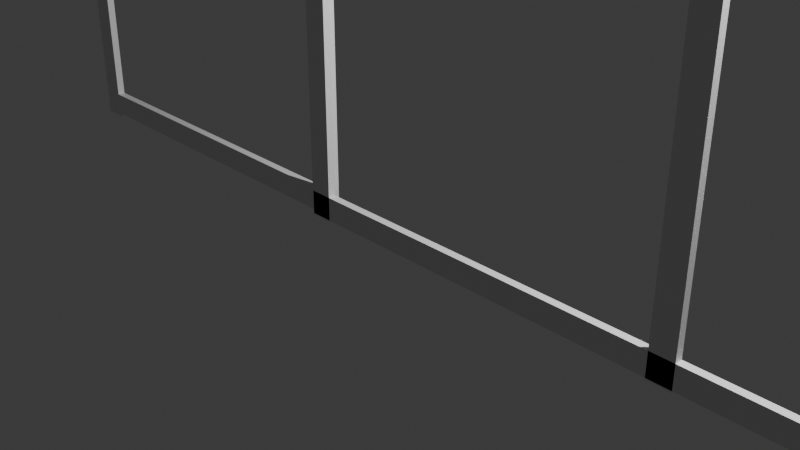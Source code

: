 # Source: janelas2.blend  (saved by Blender 4.0.36; exported with 4.5.12 LTS)
import bpy
from mathutils import Matrix  # noqa: F401  (used for matrix-valued properties, if any)

bpy.ops.wm.read_factory_settings(use_empty=True)
scene = bpy.context.scene
scene.name = 'Scene'

# ---- collections
col_collection = bpy.data.collections.new('Collection'); scene.collection.children.link(col_collection)

# ---- materials (node trees are filled in below, after node groups)
mat_material_043 = bpy.data.materials.new('Material.043')
mat_material_043.alpha_threshold = 0.0
mat_material_043.use_transparent_shadow = False
mat_material_043.roughness = 0.5
mat_material_043.line_color = (0.0, 0.0, 0.0, 1.0)
mat_material_042 = bpy.data.materials.new('Material.042')
mat_material_042.alpha_threshold = 0.0
mat_material_042.use_transparent_shadow = False
mat_material_042.roughness = 0.5
mat_material_042.line_color = (0.0, 0.0, 0.0, 1.0)
mat_material_041 = bpy.data.materials.new('Material.041')
mat_material_041.alpha_threshold = 0.0
mat_material_041.use_transparent_shadow = False
mat_material_041.roughness = 0.5
mat_material_041.line_color = (0.0, 0.0, 0.0, 1.0)
mat_material_038 = bpy.data.materials.new('Material.038')
mat_material_038.alpha_threshold = 0.0
mat_material_038.use_transparent_shadow = False
mat_material_038.roughness = 0.5
mat_material_038.line_color = (0.0, 0.0, 0.0, 1.0)
mat_material_037 = bpy.data.materials.new('Material.037')
mat_material_037.alpha_threshold = 0.0
mat_material_037.use_transparent_shadow = False
mat_material_037.roughness = 0.5
mat_material_037.line_color = (0.0, 0.0, 0.0, 1.0)
mat_material_036 = bpy.data.materials.new('Material.036')
mat_material_036.alpha_threshold = 0.0
mat_material_036.use_transparent_shadow = False
mat_material_036.roughness = 0.5
mat_material_036.line_color = (0.0, 0.0, 0.0, 1.0)
mat_material_049 = bpy.data.materials.new('Material.049')
mat_material_049.alpha_threshold = 0.0
mat_material_049.use_transparent_shadow = False
mat_material_049.roughness = 0.5
mat_material_049.line_color = (0.0, 0.0, 0.0, 1.0)
mat_material_050 = bpy.data.materials.new('Material.050')
mat_material_050.alpha_threshold = 0.0
mat_material_050.use_transparent_shadow = False
mat_material_050.roughness = 0.5
mat_material_050.line_color = (0.0, 0.0, 0.0, 1.0)
mat_material_051 = bpy.data.materials.new('Material.051')
mat_material_051.alpha_threshold = 0.0
mat_material_051.use_transparent_shadow = False
mat_material_051.roughness = 0.5
mat_material_051.line_color = (0.0, 0.0, 0.0, 1.0)
mat_material_052 = bpy.data.materials.new('Material.052')
mat_material_052.alpha_threshold = 0.0
mat_material_052.use_transparent_shadow = False
mat_material_052.roughness = 0.5
mat_material_052.line_color = (0.0, 0.0, 0.0, 1.0)
mat_material_053 = bpy.data.materials.new('Material.053')
mat_material_053.alpha_threshold = 0.0
mat_material_053.use_transparent_shadow = False
mat_material_053.roughness = 0.5
mat_material_053.line_color = (0.0, 0.0, 0.0, 1.0)
mat_material_054 = bpy.data.materials.new('Material.054')
mat_material_054.alpha_threshold = 0.0
mat_material_054.use_transparent_shadow = False
mat_material_054.roughness = 0.5
mat_material_054.line_color = (0.0, 0.0, 0.0, 1.0)
mat_material_056 = bpy.data.materials.new('Material.056')
mat_material_056.alpha_threshold = 0.0
mat_material_056.use_transparent_shadow = False
mat_material_056.roughness = 0.5
mat_material_056.line_color = (0.0, 0.0, 0.0, 1.0)
mat_material_057 = bpy.data.materials.new('Material.057')
mat_material_057.alpha_threshold = 0.0
mat_material_057.use_transparent_shadow = False
mat_material_057.roughness = 0.5
mat_material_057.line_color = (0.0, 0.0, 0.0, 1.0)
mat_material_058 = bpy.data.materials.new('Material.058')
mat_material_058.alpha_threshold = 0.0
mat_material_058.use_transparent_shadow = False
mat_material_058.roughness = 0.5
mat_material_058.line_color = (0.0, 0.0, 0.0, 1.0)
mat_material_059 = bpy.data.materials.new('Material.059')
mat_material_059.alpha_threshold = 0.0
mat_material_059.use_transparent_shadow = False
mat_material_059.roughness = 0.5
mat_material_059.line_color = (0.0, 0.0, 0.0, 1.0)
mat_material_060 = bpy.data.materials.new('Material.060')
mat_material_060.alpha_threshold = 0.0
mat_material_060.use_transparent_shadow = False
mat_material_060.roughness = 0.5
mat_material_060.line_color = (0.0, 0.0, 0.0, 1.0)

# ---- material node trees
mat_material_043.use_nodes = True; mat_material_043.node_tree.nodes.clear()
_N = mat_material_043.node_tree.nodes; _L = mat_material_043.node_tree.links
n0 = _N.new('ShaderNodeOutputMaterial'); n0.name = 'Material Output'; n0.location = (300, 300)
n1 = _N.new('ShaderNodeBsdfPrincipled'); n1.name = 'Principled BSDF'; n1.location = (10, 300)
n1.inputs[3].default_value = 1.45
_L.new(n1.outputs[0], n0.inputs[0])
n0.is_active_output = True
mat_material_042.use_nodes = True; mat_material_042.node_tree.nodes.clear()
_N = mat_material_042.node_tree.nodes; _L = mat_material_042.node_tree.links
n0 = _N.new('ShaderNodeOutputMaterial'); n0.name = 'Material Output'; n0.location = (300, 300)
n1 = _N.new('ShaderNodeBsdfPrincipled'); n1.name = 'Principled BSDF'; n1.location = (10, 300)
n1.inputs[3].default_value = 1.45
_L.new(n1.outputs[0], n0.inputs[0])
n0.is_active_output = True
mat_material_041.use_nodes = True; mat_material_041.node_tree.nodes.clear()
_N = mat_material_041.node_tree.nodes; _L = mat_material_041.node_tree.links
n0 = _N.new('ShaderNodeOutputMaterial'); n0.name = 'Material Output'; n0.location = (300, 300)
n1 = _N.new('ShaderNodeBsdfPrincipled'); n1.name = 'Principled BSDF'; n1.location = (10, 300)
n1.inputs[3].default_value = 1.45
_L.new(n1.outputs[0], n0.inputs[0])
n0.is_active_output = True
mat_material_038.use_nodes = True; mat_material_038.node_tree.nodes.clear()
_N = mat_material_038.node_tree.nodes; _L = mat_material_038.node_tree.links
n0 = _N.new('ShaderNodeOutputMaterial'); n0.name = 'Material Output'; n0.location = (300, 300)
n1 = _N.new('ShaderNodeBsdfPrincipled'); n1.name = 'Principled BSDF'; n1.location = (10, 300)
n1.inputs[3].default_value = 1.45
_L.new(n1.outputs[0], n0.inputs[0])
n0.is_active_output = True
mat_material_037.use_nodes = True; mat_material_037.node_tree.nodes.clear()
_N = mat_material_037.node_tree.nodes; _L = mat_material_037.node_tree.links
n0 = _N.new('ShaderNodeOutputMaterial'); n0.name = 'Material Output'; n0.location = (300, 300)
n1 = _N.new('ShaderNodeBsdfPrincipled'); n1.name = 'Principled BSDF'; n1.location = (10, 300)
n1.inputs[3].default_value = 1.45
_L.new(n1.outputs[0], n0.inputs[0])
n0.is_active_output = True
mat_material_036.use_nodes = True; mat_material_036.node_tree.nodes.clear()
_N = mat_material_036.node_tree.nodes; _L = mat_material_036.node_tree.links
n0 = _N.new('ShaderNodeOutputMaterial'); n0.name = 'Material Output'; n0.location = (300, 300)
n1 = _N.new('ShaderNodeBsdfPrincipled'); n1.name = 'Principled BSDF'; n1.location = (10, 300)
n1.inputs[3].default_value = 1.45
_L.new(n1.outputs[0], n0.inputs[0])
n0.is_active_output = True
mat_material_049.use_nodes = True; mat_material_049.node_tree.nodes.clear()
_N = mat_material_049.node_tree.nodes; _L = mat_material_049.node_tree.links
n0 = _N.new('ShaderNodeOutputMaterial'); n0.name = 'Material Output'; n0.location = (300, 300)
n1 = _N.new('ShaderNodeBsdfPrincipled'); n1.name = 'Principled BSDF'; n1.location = (10, 300)
n1.inputs[3].default_value = 1.45
_L.new(n1.outputs[0], n0.inputs[0])
n0.is_active_output = True
mat_material_050.use_nodes = True; mat_material_050.node_tree.nodes.clear()
_N = mat_material_050.node_tree.nodes; _L = mat_material_050.node_tree.links
n0 = _N.new('ShaderNodeOutputMaterial'); n0.name = 'Material Output'; n0.location = (300, 300)
n1 = _N.new('ShaderNodeBsdfPrincipled'); n1.name = 'Principled BSDF'; n1.location = (10, 300)
n1.inputs[3].default_value = 1.45
_L.new(n1.outputs[0], n0.inputs[0])
n0.is_active_output = True
mat_material_051.use_nodes = True; mat_material_051.node_tree.nodes.clear()
_N = mat_material_051.node_tree.nodes; _L = mat_material_051.node_tree.links
n0 = _N.new('ShaderNodeOutputMaterial'); n0.name = 'Material Output'; n0.location = (300, 300)
n1 = _N.new('ShaderNodeBsdfPrincipled'); n1.name = 'Principled BSDF'; n1.location = (10, 300)
n1.inputs[3].default_value = 1.45
_L.new(n1.outputs[0], n0.inputs[0])
n0.is_active_output = True
mat_material_052.use_nodes = True; mat_material_052.node_tree.nodes.clear()
_N = mat_material_052.node_tree.nodes; _L = mat_material_052.node_tree.links
n0 = _N.new('ShaderNodeOutputMaterial'); n0.name = 'Material Output'; n0.location = (300, 300)
n1 = _N.new('ShaderNodeBsdfPrincipled'); n1.name = 'Principled BSDF'; n1.location = (10, 300)
n1.inputs[3].default_value = 1.45
_L.new(n1.outputs[0], n0.inputs[0])
n0.is_active_output = True
mat_material_053.use_nodes = True; mat_material_053.node_tree.nodes.clear()
_N = mat_material_053.node_tree.nodes; _L = mat_material_053.node_tree.links
n0 = _N.new('ShaderNodeOutputMaterial'); n0.name = 'Material Output'; n0.location = (300, 300)
n1 = _N.new('ShaderNodeBsdfPrincipled'); n1.name = 'Principled BSDF'; n1.location = (10, 300)
n1.inputs[3].default_value = 1.45
_L.new(n1.outputs[0], n0.inputs[0])
n0.is_active_output = True
mat_material_054.use_nodes = True; mat_material_054.node_tree.nodes.clear()
_N = mat_material_054.node_tree.nodes; _L = mat_material_054.node_tree.links
n0 = _N.new('ShaderNodeOutputMaterial'); n0.name = 'Material Output'; n0.location = (300, 300)
n1 = _N.new('ShaderNodeBsdfPrincipled'); n1.name = 'Principled BSDF'; n1.location = (10, 300)
n1.inputs[3].default_value = 1.45
_L.new(n1.outputs[0], n0.inputs[0])
n0.is_active_output = True
mat_material_056.use_nodes = True; mat_material_056.node_tree.nodes.clear()
_N = mat_material_056.node_tree.nodes; _L = mat_material_056.node_tree.links
n0 = _N.new('ShaderNodeOutputMaterial'); n0.name = 'Material Output'; n0.location = (300, 300)
n1 = _N.new('ShaderNodeBsdfPrincipled'); n1.name = 'Principled BSDF'; n1.location = (10, 300)
n1.inputs[3].default_value = 1.45
_L.new(n1.outputs[0], n0.inputs[0])
n0.is_active_output = True
mat_material_057.use_nodes = True; mat_material_057.node_tree.nodes.clear()
_N = mat_material_057.node_tree.nodes; _L = mat_material_057.node_tree.links
n0 = _N.new('ShaderNodeOutputMaterial'); n0.name = 'Material Output'; n0.location = (300, 300)
n1 = _N.new('ShaderNodeBsdfPrincipled'); n1.name = 'Principled BSDF'; n1.location = (10, 300)
n1.inputs[3].default_value = 1.45
_L.new(n1.outputs[0], n0.inputs[0])
n0.is_active_output = True
mat_material_058.use_nodes = True; mat_material_058.node_tree.nodes.clear()
_N = mat_material_058.node_tree.nodes; _L = mat_material_058.node_tree.links
n0 = _N.new('ShaderNodeOutputMaterial'); n0.name = 'Material Output'; n0.location = (300, 300)
n1 = _N.new('ShaderNodeBsdfPrincipled'); n1.name = 'Principled BSDF'; n1.location = (10, 300)
n1.inputs[3].default_value = 1.45
_L.new(n1.outputs[0], n0.inputs[0])
n0.is_active_output = True
mat_material_059.use_nodes = True; mat_material_059.node_tree.nodes.clear()
_N = mat_material_059.node_tree.nodes; _L = mat_material_059.node_tree.links
n0 = _N.new('ShaderNodeOutputMaterial'); n0.name = 'Material Output'; n0.location = (300, 300)
n1 = _N.new('ShaderNodeBsdfPrincipled'); n1.name = 'Principled BSDF'; n1.location = (10, 300)
n1.inputs[3].default_value = 1.45
_L.new(n1.outputs[0], n0.inputs[0])
n0.is_active_output = True
mat_material_060.use_nodes = True; mat_material_060.node_tree.nodes.clear()
_N = mat_material_060.node_tree.nodes; _L = mat_material_060.node_tree.links
n0 = _N.new('ShaderNodeOutputMaterial'); n0.name = 'Material Output'; n0.location = (300, 300)
n1 = _N.new('ShaderNodeBsdfPrincipled'); n1.name = 'Principled BSDF'; n1.location = (10, 300)
n1.inputs[3].default_value = 1.45
_L.new(n1.outputs[0], n0.inputs[0])
n0.is_active_output = True

# ---- world
world_world = bpy.data.worlds.new('World'); scene.world = world_world
world_world.use_nodes = True; world_world.node_tree.nodes.clear()
_N = world_world.node_tree.nodes; _L = world_world.node_tree.links
n0 = _N.new('ShaderNodeOutputWorld'); n0.name = 'World Output'; n0.location = (300, 300)
n1 = _N.new('ShaderNodeBackground'); n1.name = 'Background'; n1.location = (10, 300)
n1.inputs[0].default_value = (0.05088, 0.05088, 0.05088, 1.0)
_L.new(n1.outputs[0], n0.inputs[0])
n0.is_active_output = True
world_world.color = (0.05088, 0.05088, 0.05088)
world_world.use_sun_shadow = False
world_world.sun_shadow_jitter_overblur = 0.0

# ---- cameras
cam_camera = bpy.data.cameras.new('Camera')
cam_camera.clip_end = 100.0
cam_camera.ortho_scale = 7.314
cam_camera_001 = bpy.data.cameras.new('Camera.001')
cam_camera_001.clip_end = 100.0
cam_camera_001.ortho_scale = 7.314

# ---- lights
light_light = bpy.data.lights.new('Light', 'POINT')
light_light.transmission_factor = 0.0
light_light.use_soft_falloff = False
light_light.energy = 1000.0
light_light.shadow_soft_size = 0.1
light_light.shadow_maximum_resolution = 0.006
light_light.use_absolute_resolution = True
light_light_001 = bpy.data.lights.new('Light.001', 'POINT')
light_light_001.transmission_factor = 0.0
light_light_001.use_soft_falloff = False
light_light_001.energy = 1000.0
light_light_001.shadow_soft_size = 0.1
light_light_001.shadow_maximum_resolution = 0.006
light_light_001.use_absolute_resolution = True

# ---- meshes
me_cube_043 = bpy.data.meshes.new('Cube.043')
me_cube_043.from_pydata([(1.0, 1.0, 1.0), (1.0, 1.0, -1.0), (1.0, -1.0, 1.0), (1.0, -1.0, -1.0), (-1.0, 1.0, 1.0), (-1.0, 1.0, -1.0), (-1.0, -1.0, 1.0), (-1.0, -1.0, -1.0)], [], [(0, 4, 6, 2), (3, 2, 6, 7), (7, 6, 4, 5), (5, 1, 3, 7), (1, 0, 2, 3), (5, 4, 0, 1)])
_uv = me_cube_043.uv_layers.new(name='UVMap')
_uv.uv.foreach_set('vector', [0.625, 0.5, 0.875, 0.5, 0.875, 0.75, 0.625, 0.75, 0.375, 0.75, 0.625, 0.75, 0.625, 1.0, 0.375, 1.0, 0.375, 0.0, 0.625, 0.0, 0.625, 0.25, 0.375, 0.25, 0.125, 0.5, 0.375, 0.5, 0.375, 0.75, 0.125, 0.75, 0.375, 0.5, 0.625, 0.5, 0.625, 0.75, 0.375, 0.75, 0.375, 0.25, 0.625, 0.25, 0.625, 0.5, 0.375, 0.5])
me_cube_043.materials.append(mat_material_043)
me_cube_043.use_mirror_vertex_groups = False
me_cube_043.update()
me_cube_042 = bpy.data.meshes.new('Cube.042')
me_cube_042.from_pydata([(1.0, 1.0, 1.0), (1.0, 1.0, -1.0), (1.0, -1.0, 1.0), (1.0, -1.0, -1.0), (-1.0, 1.0, 1.0), (-1.0, 1.0, -1.0), (-1.0, -1.0, 1.0), (-1.0, -1.0, -1.0)], [], [(0, 4, 6, 2), (3, 2, 6, 7), (7, 6, 4, 5), (5, 1, 3, 7), (1, 0, 2, 3), (5, 4, 0, 1)])
_uv = me_cube_042.uv_layers.new(name='UVMap')
_uv.uv.foreach_set('vector', [0.625, 0.5, 0.875, 0.5, 0.875, 0.75, 0.625, 0.75, 0.375, 0.75, 0.625, 0.75, 0.625, 1.0, 0.375, 1.0, 0.375, 0.0, 0.625, 0.0, 0.625, 0.25, 0.375, 0.25, 0.125, 0.5, 0.375, 0.5, 0.375, 0.75, 0.125, 0.75, 0.375, 0.5, 0.625, 0.5, 0.625, 0.75, 0.375, 0.75, 0.375, 0.25, 0.625, 0.25, 0.625, 0.5, 0.375, 0.5])
me_cube_042.materials.append(mat_material_042)
me_cube_042.use_mirror_vertex_groups = False
me_cube_042.update()
me_cube_041 = bpy.data.meshes.new('Cube.041')
me_cube_041.from_pydata([(1.0, 1.0, 1.0), (1.0, 1.0, -1.0), (1.0, -1.0, 1.0), (1.0, -1.0, -1.0), (-1.0, 1.0, 1.0), (-1.0, 1.0, -1.0), (-1.0, -1.0, 1.0), (-1.0, -1.0, -1.0)], [], [(0, 4, 6, 2), (3, 2, 6, 7), (7, 6, 4, 5), (5, 1, 3, 7), (1, 0, 2, 3), (5, 4, 0, 1)])
_uv = me_cube_041.uv_layers.new(name='UVMap')
_uv.uv.foreach_set('vector', [0.625, 0.5, 0.875, 0.5, 0.875, 0.75, 0.625, 0.75, 0.375, 0.75, 0.625, 0.75, 0.625, 1.0, 0.375, 1.0, 0.375, 0.0, 0.625, 0.0, 0.625, 0.25, 0.375, 0.25, 0.125, 0.5, 0.375, 0.5, 0.375, 0.75, 0.125, 0.75, 0.375, 0.5, 0.625, 0.5, 0.625, 0.75, 0.375, 0.75, 0.375, 0.25, 0.625, 0.25, 0.625, 0.5, 0.375, 0.5])
me_cube_041.materials.append(mat_material_041)
me_cube_041.use_mirror_vertex_groups = False
me_cube_041.update()
me_cube_038 = bpy.data.meshes.new('Cube.038')
me_cube_038.from_pydata([(1.0, 1.0, 1.0), (1.0, 1.0, -1.0), (1.0, -1.0, 1.0), (1.0, -1.0, -1.0), (-1.0, 1.0, 1.0), (-1.0, 1.0, -1.0), (-1.0, -1.0, 1.0), (-1.0, -1.0, -1.0)], [], [(0, 4, 6, 2), (3, 2, 6, 7), (7, 6, 4, 5), (5, 1, 3, 7), (1, 0, 2, 3), (5, 4, 0, 1)])
_uv = me_cube_038.uv_layers.new(name='UVMap')
_uv.uv.foreach_set('vector', [0.625, 0.5, 0.875, 0.5, 0.875, 0.75, 0.625, 0.75, 0.375, 0.75, 0.625, 0.75, 0.625, 1.0, 0.375, 1.0, 0.375, 0.0, 0.625, 0.0, 0.625, 0.25, 0.375, 0.25, 0.125, 0.5, 0.375, 0.5, 0.375, 0.75, 0.125, 0.75, 0.375, 0.5, 0.625, 0.5, 0.625, 0.75, 0.375, 0.75, 0.375, 0.25, 0.625, 0.25, 0.625, 0.5, 0.375, 0.5])
me_cube_038.materials.append(mat_material_038)
me_cube_038.use_mirror_vertex_groups = False
me_cube_038.update()
me_cube_037 = bpy.data.meshes.new('Cube.037')
me_cube_037.from_pydata([(1.0, 1.0, 1.0), (1.0, 1.0, -1.0), (1.0, -1.0, 1.0), (1.0, -1.0, -1.0), (-1.0, 1.0, 1.0), (-1.0, 1.0, -1.0), (-1.0, -1.0, 1.0), (-1.0, -1.0, -1.0)], [], [(0, 4, 6, 2), (3, 2, 6, 7), (7, 6, 4, 5), (5, 1, 3, 7), (1, 0, 2, 3), (5, 4, 0, 1)])
_uv = me_cube_037.uv_layers.new(name='UVMap')
_uv.uv.foreach_set('vector', [0.625, 0.5, 0.875, 0.5, 0.875, 0.75, 0.625, 0.75, 0.375, 0.75, 0.625, 0.75, 0.625, 1.0, 0.375, 1.0, 0.375, 0.0, 0.625, 0.0, 0.625, 0.25, 0.375, 0.25, 0.125, 0.5, 0.375, 0.5, 0.375, 0.75, 0.125, 0.75, 0.375, 0.5, 0.625, 0.5, 0.625, 0.75, 0.375, 0.75, 0.375, 0.25, 0.625, 0.25, 0.625, 0.5, 0.375, 0.5])
me_cube_037.materials.append(mat_material_037)
me_cube_037.use_mirror_vertex_groups = False
me_cube_037.update()
me_cube_036 = bpy.data.meshes.new('Cube.036')
me_cube_036.from_pydata([(1.0, 1.0, 1.0), (1.0, 1.0, -1.0), (1.0, -1.0, 1.0), (1.0, -1.0, -1.0), (-1.0, 1.0, 1.0), (-1.0, 1.0, -1.0), (-1.0, -1.0, 1.0), (-1.0, -1.0, -1.0)], [], [(0, 4, 6, 2), (3, 2, 6, 7), (7, 6, 4, 5), (5, 1, 3, 7), (1, 0, 2, 3), (5, 4, 0, 1)])
_uv = me_cube_036.uv_layers.new(name='UVMap')
_uv.uv.foreach_set('vector', [0.625, 0.5, 0.875, 0.5, 0.875, 0.75, 0.625, 0.75, 0.375, 0.75, 0.625, 0.75, 0.625, 1.0, 0.375, 1.0, 0.375, 0.0, 0.625, 0.0, 0.625, 0.25, 0.375, 0.25, 0.125, 0.5, 0.375, 0.5, 0.375, 0.75, 0.125, 0.75, 0.375, 0.5, 0.625, 0.5, 0.625, 0.75, 0.375, 0.75, 0.375, 0.25, 0.625, 0.25, 0.625, 0.5, 0.375, 0.5])
me_cube_036.materials.append(mat_material_036)
me_cube_036.use_mirror_vertex_groups = False
me_cube_036.update()
me_cube_049 = bpy.data.meshes.new('Cube.049')
me_cube_049.from_pydata([(1.0, 1.0, 1.0), (1.0, 1.0, -1.0), (1.0, -1.0, 1.0), (1.0, -1.0, -1.0), (-1.0, 1.0, 1.0), (-1.0, 1.0, -1.0), (-1.0, -1.0, 1.0), (-1.0, -1.0, -1.0)], [], [(0, 4, 6, 2), (3, 2, 6, 7), (7, 6, 4, 5), (5, 1, 3, 7), (1, 0, 2, 3), (5, 4, 0, 1)])
_uv = me_cube_049.uv_layers.new(name='UVMap')
_uv.uv.foreach_set('vector', [0.625, 0.5, 0.875, 0.5, 0.875, 0.75, 0.625, 0.75, 0.375, 0.75, 0.625, 0.75, 0.625, 1.0, 0.375, 1.0, 0.375, 0.0, 0.625, 0.0, 0.625, 0.25, 0.375, 0.25, 0.125, 0.5, 0.375, 0.5, 0.375, 0.75, 0.125, 0.75, 0.375, 0.5, 0.625, 0.5, 0.625, 0.75, 0.375, 0.75, 0.375, 0.25, 0.625, 0.25, 0.625, 0.5, 0.375, 0.5])
me_cube_049.materials.append(mat_material_049)
me_cube_049.use_mirror_vertex_groups = False
me_cube_049.update()
me_cube_050 = bpy.data.meshes.new('Cube.050')
me_cube_050.from_pydata([(1.0, 1.0, 1.0), (1.0, 1.0, -1.0), (1.0, -1.0, 1.0), (1.0, -1.0, -1.0), (-1.0, 1.0, 1.0), (-1.0, 1.0, -1.0), (-1.0, -1.0, 1.0), (-1.0, -1.0, -1.0)], [], [(0, 4, 6, 2), (3, 2, 6, 7), (7, 6, 4, 5), (5, 1, 3, 7), (1, 0, 2, 3), (5, 4, 0, 1)])
_uv = me_cube_050.uv_layers.new(name='UVMap')
_uv.uv.foreach_set('vector', [0.625, 0.5, 0.875, 0.5, 0.875, 0.75, 0.625, 0.75, 0.375, 0.75, 0.625, 0.75, 0.625, 1.0, 0.375, 1.0, 0.375, 0.0, 0.625, 0.0, 0.625, 0.25, 0.375, 0.25, 0.125, 0.5, 0.375, 0.5, 0.375, 0.75, 0.125, 0.75, 0.375, 0.5, 0.625, 0.5, 0.625, 0.75, 0.375, 0.75, 0.375, 0.25, 0.625, 0.25, 0.625, 0.5, 0.375, 0.5])
me_cube_050.materials.append(mat_material_050)
me_cube_050.use_mirror_vertex_groups = False
me_cube_050.update()
me_cube_051 = bpy.data.meshes.new('Cube.051')
me_cube_051.from_pydata([(1.0, 1.0, 1.0), (1.0, 1.0, -1.0), (1.0, -1.0, 1.0), (1.0, -1.0, -1.0), (-1.0, 1.0, 1.0), (-1.0, 1.0, -1.0), (-1.0, -1.0, 1.0), (-1.0, -1.0, -1.0)], [], [(0, 4, 6, 2), (3, 2, 6, 7), (7, 6, 4, 5), (5, 1, 3, 7), (1, 0, 2, 3), (5, 4, 0, 1)])
_uv = me_cube_051.uv_layers.new(name='UVMap')
_uv.uv.foreach_set('vector', [0.625, 0.5, 0.875, 0.5, 0.875, 0.75, 0.625, 0.75, 0.375, 0.75, 0.625, 0.75, 0.625, 1.0, 0.375, 1.0, 0.375, 0.0, 0.625, 0.0, 0.625, 0.25, 0.375, 0.25, 0.125, 0.5, 0.375, 0.5, 0.375, 0.75, 0.125, 0.75, 0.375, 0.5, 0.625, 0.5, 0.625, 0.75, 0.375, 0.75, 0.375, 0.25, 0.625, 0.25, 0.625, 0.5, 0.375, 0.5])
me_cube_051.materials.append(mat_material_051)
me_cube_051.use_mirror_vertex_groups = False
me_cube_051.update()
me_cube_052 = bpy.data.meshes.new('Cube.052')
me_cube_052.from_pydata([(1.0, 1.0, 1.0), (1.0, 1.0, -1.0), (1.0, -1.0, 1.0), (1.0, -1.0, -1.0), (-1.0, 1.0, 1.0), (-1.0, 1.0, -1.0), (-1.0, -1.0, 1.0), (-1.0, -1.0, -1.0)], [], [(0, 4, 6, 2), (3, 2, 6, 7), (7, 6, 4, 5), (5, 1, 3, 7), (1, 0, 2, 3), (5, 4, 0, 1)])
_uv = me_cube_052.uv_layers.new(name='UVMap')
_uv.uv.foreach_set('vector', [0.625, 0.5, 0.875, 0.5, 0.875, 0.75, 0.625, 0.75, 0.375, 0.75, 0.625, 0.75, 0.625, 1.0, 0.375, 1.0, 0.375, 0.0, 0.625, 0.0, 0.625, 0.25, 0.375, 0.25, 0.125, 0.5, 0.375, 0.5, 0.375, 0.75, 0.125, 0.75, 0.375, 0.5, 0.625, 0.5, 0.625, 0.75, 0.375, 0.75, 0.375, 0.25, 0.625, 0.25, 0.625, 0.5, 0.375, 0.5])
me_cube_052.materials.append(mat_material_052)
me_cube_052.use_mirror_vertex_groups = False
me_cube_052.update()
me_cube_053 = bpy.data.meshes.new('Cube.053')
me_cube_053.from_pydata([(1.0, 1.0, 1.0), (1.0, 1.0, -1.0), (1.0, -1.0, 1.0), (1.0, -1.0, -1.0), (-1.0, 1.0, 1.0), (-1.0, 1.0, -1.0), (-1.0, -1.0, 1.0), (-1.0, -1.0, -1.0)], [], [(0, 4, 6, 2), (3, 2, 6, 7), (7, 6, 4, 5), (5, 1, 3, 7), (1, 0, 2, 3), (5, 4, 0, 1)])
_uv = me_cube_053.uv_layers.new(name='UVMap')
_uv.uv.foreach_set('vector', [0.625, 0.5, 0.875, 0.5, 0.875, 0.75, 0.625, 0.75, 0.375, 0.75, 0.625, 0.75, 0.625, 1.0, 0.375, 1.0, 0.375, 0.0, 0.625, 0.0, 0.625, 0.25, 0.375, 0.25, 0.125, 0.5, 0.375, 0.5, 0.375, 0.75, 0.125, 0.75, 0.375, 0.5, 0.625, 0.5, 0.625, 0.75, 0.375, 0.75, 0.375, 0.25, 0.625, 0.25, 0.625, 0.5, 0.375, 0.5])
me_cube_053.materials.append(mat_material_053)
me_cube_053.use_mirror_vertex_groups = False
me_cube_053.update()
me_cube_054 = bpy.data.meshes.new('Cube.054')
me_cube_054.from_pydata([(1.0, 1.0, 1.0), (1.0, 1.0, -1.0), (1.0, -1.0, 1.0), (1.0, -1.0, -1.0), (-1.0, 1.0, 1.0), (-1.0, 1.0, -1.0), (-1.0, -1.0, 1.0), (-1.0, -1.0, -1.0)], [], [(0, 4, 6, 2), (3, 2, 6, 7), (7, 6, 4, 5), (5, 1, 3, 7), (1, 0, 2, 3), (5, 4, 0, 1)])
_uv = me_cube_054.uv_layers.new(name='UVMap')
_uv.uv.foreach_set('vector', [0.625, 0.5, 0.875, 0.5, 0.875, 0.75, 0.625, 0.75, 0.375, 0.75, 0.625, 0.75, 0.625, 1.0, 0.375, 1.0, 0.375, 0.0, 0.625, 0.0, 0.625, 0.25, 0.375, 0.25, 0.125, 0.5, 0.375, 0.5, 0.375, 0.75, 0.125, 0.75, 0.375, 0.5, 0.625, 0.5, 0.625, 0.75, 0.375, 0.75, 0.375, 0.25, 0.625, 0.25, 0.625, 0.5, 0.375, 0.5])
me_cube_054.materials.append(mat_material_054)
me_cube_054.use_mirror_vertex_groups = False
me_cube_054.update()
me_cube_056 = bpy.data.meshes.new('Cube.056')
me_cube_056.from_pydata([(1.0, 1.0, 1.0), (1.0, 1.0, -1.0), (1.0, -1.0, 1.0), (1.0, -1.0, -1.0), (-1.0, 1.0, 1.0), (-1.0, 1.0, -1.0), (-1.0, -1.0, 1.0), (-1.0, -1.0, -1.0)], [], [(0, 4, 6, 2), (3, 2, 6, 7), (7, 6, 4, 5), (5, 1, 3, 7), (1, 0, 2, 3), (5, 4, 0, 1)])
_uv = me_cube_056.uv_layers.new(name='UVMap')
_uv.uv.foreach_set('vector', [0.625, 0.5, 0.875, 0.5, 0.875, 0.75, 0.625, 0.75, 0.375, 0.75, 0.625, 0.75, 0.625, 1.0, 0.375, 1.0, 0.375, 0.0, 0.625, 0.0, 0.625, 0.25, 0.375, 0.25, 0.125, 0.5, 0.375, 0.5, 0.375, 0.75, 0.125, 0.75, 0.375, 0.5, 0.625, 0.5, 0.625, 0.75, 0.375, 0.75, 0.375, 0.25, 0.625, 0.25, 0.625, 0.5, 0.375, 0.5])
me_cube_056.materials.append(mat_material_056)
me_cube_056.use_mirror_vertex_groups = False
me_cube_056.update()
me_cube_057 = bpy.data.meshes.new('Cube.057')
me_cube_057.from_pydata([(1.0, 1.0, 1.0), (1.0, 1.0, -1.0), (1.0, -1.0, 1.0), (1.0, -1.0, -1.0), (-1.0, 1.0, 1.0), (-1.0, 1.0, -1.0), (-1.0, -1.0, 1.0), (-1.0, -1.0, -1.0)], [], [(0, 4, 6, 2), (3, 2, 6, 7), (7, 6, 4, 5), (5, 1, 3, 7), (1, 0, 2, 3), (5, 4, 0, 1)])
_uv = me_cube_057.uv_layers.new(name='UVMap')
_uv.uv.foreach_set('vector', [0.625, 0.5, 0.875, 0.5, 0.875, 0.75, 0.625, 0.75, 0.375, 0.75, 0.625, 0.75, 0.625, 1.0, 0.375, 1.0, 0.375, 0.0, 0.625, 0.0, 0.625, 0.25, 0.375, 0.25, 0.125, 0.5, 0.375, 0.5, 0.375, 0.75, 0.125, 0.75, 0.375, 0.5, 0.625, 0.5, 0.625, 0.75, 0.375, 0.75, 0.375, 0.25, 0.625, 0.25, 0.625, 0.5, 0.375, 0.5])
me_cube_057.materials.append(mat_material_057)
me_cube_057.use_mirror_vertex_groups = False
me_cube_057.update()
me_cube_058 = bpy.data.meshes.new('Cube.058')
me_cube_058.from_pydata([(1.0, 1.0, 1.0), (1.0, 1.0, -1.0), (1.0, -1.0, 1.0), (1.0, -1.0, -1.0), (-1.0, 1.0, 1.0), (-1.0, 1.0, -1.0), (-1.0, -1.0, 1.0), (-1.0, -1.0, -1.0)], [], [(0, 4, 6, 2), (3, 2, 6, 7), (7, 6, 4, 5), (5, 1, 3, 7), (1, 0, 2, 3), (5, 4, 0, 1)])
_uv = me_cube_058.uv_layers.new(name='UVMap')
_uv.uv.foreach_set('vector', [0.625, 0.5, 0.875, 0.5, 0.875, 0.75, 0.625, 0.75, 0.375, 0.75, 0.625, 0.75, 0.625, 1.0, 0.375, 1.0, 0.375, 0.0, 0.625, 0.0, 0.625, 0.25, 0.375, 0.25, 0.125, 0.5, 0.375, 0.5, 0.375, 0.75, 0.125, 0.75, 0.375, 0.5, 0.625, 0.5, 0.625, 0.75, 0.375, 0.75, 0.375, 0.25, 0.625, 0.25, 0.625, 0.5, 0.375, 0.5])
me_cube_058.materials.append(mat_material_058)
me_cube_058.use_mirror_vertex_groups = False
me_cube_058.update()
me_cube_059 = bpy.data.meshes.new('Cube.059')
me_cube_059.from_pydata([(1.0, 1.0, 1.0), (1.0, 1.0, -1.0), (1.0, -1.0, 1.0), (1.0, -1.0, -1.0), (-1.0, 1.0, 1.0), (-1.0, 1.0, -1.0), (-1.0, -1.0, 1.0), (-1.0, -1.0, -1.0)], [], [(0, 4, 6, 2), (3, 2, 6, 7), (7, 6, 4, 5), (5, 1, 3, 7), (1, 0, 2, 3), (5, 4, 0, 1)])
_uv = me_cube_059.uv_layers.new(name='UVMap')
_uv.uv.foreach_set('vector', [0.625, 0.5, 0.875, 0.5, 0.875, 0.75, 0.625, 0.75, 0.375, 0.75, 0.625, 0.75, 0.625, 1.0, 0.375, 1.0, 0.375, 0.0, 0.625, 0.0, 0.625, 0.25, 0.375, 0.25, 0.125, 0.5, 0.375, 0.5, 0.375, 0.75, 0.125, 0.75, 0.375, 0.5, 0.625, 0.5, 0.625, 0.75, 0.375, 0.75, 0.375, 0.25, 0.625, 0.25, 0.625, 0.5, 0.375, 0.5])
me_cube_059.materials.append(mat_material_059)
me_cube_059.use_mirror_vertex_groups = False
me_cube_059.update()
me_cube_060 = bpy.data.meshes.new('Cube.060')
me_cube_060.from_pydata([(1.0, 1.0, 1.0), (1.0, 1.0, -1.0), (1.0, -1.0, 1.0), (1.0, -1.0, -1.0), (-1.0, 1.0, 1.0), (-1.0, 1.0, -1.0), (-1.0, -1.0, 1.0), (-1.0, -1.0, -1.0)], [], [(0, 4, 6, 2), (3, 2, 6, 7), (7, 6, 4, 5), (5, 1, 3, 7), (1, 0, 2, 3), (5, 4, 0, 1)])
_uv = me_cube_060.uv_layers.new(name='UVMap')
_uv.uv.foreach_set('vector', [0.625, 0.5, 0.875, 0.5, 0.875, 0.75, 0.625, 0.75, 0.375, 0.75, 0.625, 0.75, 0.625, 1.0, 0.375, 1.0, 0.375, 0.0, 0.625, 0.0, 0.625, 0.25, 0.375, 0.25, 0.125, 0.5, 0.375, 0.5, 0.375, 0.75, 0.125, 0.75, 0.375, 0.5, 0.625, 0.5, 0.625, 0.75, 0.375, 0.75, 0.375, 0.25, 0.625, 0.25, 0.625, 0.5, 0.375, 0.5])
me_cube_060.materials.append(mat_material_060)
me_cube_060.use_mirror_vertex_groups = False
me_cube_060.update()

# ---- objects
ob_light = bpy.data.objects.new('Light', light_light)
ob_camera = bpy.data.objects.new('Camera', cam_camera)
ob_light_001 = bpy.data.objects.new('Light.001', light_light_001)
ob_cube_043 = bpy.data.objects.new('Cube.043', me_cube_043)
ob_cube_042 = bpy.data.objects.new('Cube.042', me_cube_042)
ob_cube_041 = bpy.data.objects.new('Cube.041', me_cube_041)
ob_cube_038 = bpy.data.objects.new('Cube.038', me_cube_038)
ob_cube_037 = bpy.data.objects.new('Cube.037', me_cube_037)
ob_cube_036 = bpy.data.objects.new('Cube.036', me_cube_036)
ob_camera_001 = bpy.data.objects.new('Camera.001', cam_camera_001)
ob_cube_001 = bpy.data.objects.new('Cube.001', me_cube_049)
ob_cube_002 = bpy.data.objects.new('Cube.002', me_cube_050)
ob_cube_003 = bpy.data.objects.new('Cube.003', me_cube_051)
ob_cube_004 = bpy.data.objects.new('Cube.004', me_cube_052)
ob_cube_005 = bpy.data.objects.new('Cube.005', me_cube_053)
ob_cube_006 = bpy.data.objects.new('Cube.006', me_cube_054)
ob_cube_008 = bpy.data.objects.new('Cube.008', me_cube_056)
ob_cube_007 = bpy.data.objects.new('Cube.007', me_cube_057)
ob_cube_009 = bpy.data.objects.new('Cube.009', me_cube_058)
ob_cube_010 = bpy.data.objects.new('Cube.010', me_cube_059)
ob_cube_011 = bpy.data.objects.new('Cube.011', me_cube_060)

# ---- transforms, parenting, visibility, modifiers, constraints
ob_light.location = (4.076, 1.005, 5.904)
ob_light.rotation_euler = (0.6503, 0.05522, 1.866)
ob_light.lock_rotations_4d = False
ob_light.empty_display_type = 'ARROWS'
ob_light.color = (0.0, 0.0, 0.0, 0.0)
ob_light.lineart.crease_threshold = 0.0
ob_camera.location = (7.359, -6.926, 4.958)
ob_camera.rotation_euler = (1.109, 0.0, 0.8149)
ob_camera.lock_rotations_4d = False
ob_camera.empty_display_type = 'ARROWS'
ob_camera.color = (0.0, 0.0, 0.0, 0.0)
ob_camera.display_type = 'WIRE'
ob_camera.lineart.crease_threshold = 0.0
ob_light_001.location = (4.076, 1.005, 5.904)
ob_light_001.rotation_euler = (0.6503, 0.05522, 1.866)
ob_light_001.lock_rotations_4d = False
ob_light_001.empty_display_type = 'ARROWS'
ob_light_001.color = (0.0, 0.0, 0.0, 0.0)
ob_light_001.lineart.crease_threshold = 0.0
ob_cube_043.location = (3.256, -0.07083, 5.757)
ob_cube_043.scale = (4.488, 0.04437, 0.1341)
ob_cube_043.lock_rotations_4d = False
ob_cube_043.empty_display_type = 'ARROWS'
ob_cube_043.lineart.crease_threshold = 0.0
ob_cube_042.location = (-1.104, -0.07083, 2.778)
ob_cube_042.rotation_euler = (0.0, 1.571, 0.0)
ob_cube_042.scale = (3.123, 0.04437, 0.1341)
ob_cube_042.lock_rotations_4d = False
ob_cube_042.empty_display_type = 'ARROWS'
ob_cube_042.lineart.crease_threshold = 0.0
ob_cube_041.location = (7.607, -0.07083, 2.778)
ob_cube_041.rotation_euler = (0.0, 1.571, 0.0)
ob_cube_041.scale = (3.123, 0.04437, 0.1341)
ob_cube_041.lock_rotations_4d = False
ob_cube_041.empty_display_type = 'ARROWS'
ob_cube_041.lineart.crease_threshold = 0.0
ob_cube_038.location = (3.256, -0.07083, -0.1962)
ob_cube_038.scale = (4.488, 0.04437, 0.1341)
ob_cube_038.lock_rotations_4d = False
ob_cube_038.empty_display_type = 'ARROWS'
ob_cube_038.lineart.crease_threshold = 0.0
ob_cube_037.location = (3.185, 0.01463, 7.076)
ob_cube_037.scale = (8.896, 0.04437, 0.1341)
ob_cube_037.lock_rotations_4d = False
ob_cube_037.empty_display_type = 'ARROWS'
ob_cube_037.lineart.crease_threshold = 0.0
ob_cube_036.location = (3.256, -0.07083, 2.778)
ob_cube_036.rotation_euler = (0.0, 1.571, 0.0)
ob_cube_036.scale = (3.123, 0.04437, 0.1341)
ob_cube_036.lock_rotations_4d = False
ob_cube_036.empty_display_type = 'ARROWS'
ob_cube_036.lineart.crease_threshold = 0.0
ob_camera_001.location = (7.359, -6.926, 4.958)
ob_camera_001.rotation_euler = (1.109, 0.0, 0.8149)
ob_camera_001.lock_rotations_4d = False
ob_camera_001.empty_display_type = 'ARROWS'
ob_camera_001.color = (0.0, 0.0, 0.0, 0.0)
ob_camera_001.display_type = 'WIRE'
ob_camera_001.lineart.crease_threshold = 0.0
ob_cube_001.location = (11.97, 0.0174, 3.384)
ob_cube_001.rotation_euler = (0.0, 1.571, 0.0)
ob_cube_001.scale = (3.772, 0.04437, 0.1341)
ob_cube_001.lock_rotations_4d = False
ob_cube_001.empty_display_type = 'ARROWS'
ob_cube_001.lineart.crease_threshold = 0.0
ob_cube_002.location = (7.619, 0.0174, 2.778)
ob_cube_002.rotation_euler = (0.0, 1.571, 0.0)
ob_cube_002.scale = (3.123, 0.04437, 0.1341)
ob_cube_002.lock_rotations_4d = False
ob_cube_002.empty_display_type = 'ARROWS'
ob_cube_002.lineart.crease_threshold = 0.0
ob_cube_003.location = (9.781, 0.01647, 5.757)
ob_cube_003.scale = (2.322, 0.04437, 0.1341)
ob_cube_003.lock_rotations_4d = False
ob_cube_003.empty_display_type = 'ARROWS'
ob_cube_003.lineart.crease_threshold = 0.0
ob_cube_004.location = (9.781, 0.01647, -0.2163)
ob_cube_004.scale = (2.322, 0.04437, 0.1341)
ob_cube_004.lock_rotations_4d = False
ob_cube_004.empty_display_type = 'ARROWS'
ob_cube_004.lineart.crease_threshold = 0.0
ob_cube_005.location = (-3.34, 0.01647, -0.2163)
ob_cube_005.scale = (2.322, 0.04437, 0.1341)
ob_cube_005.lock_rotations_4d = False
ob_cube_005.empty_display_type = 'ARROWS'
ob_cube_005.lineart.crease_threshold = 0.0
ob_cube_006.location = (-3.34, 0.01647, 5.757)
ob_cube_006.scale = (2.322, 0.04437, 0.1341)
ob_cube_006.lock_rotations_4d = False
ob_cube_006.empty_display_type = 'ARROWS'
ob_cube_006.lineart.crease_threshold = 0.0
ob_cube_008.location = (-1.15, 0.0174, 2.778)
ob_cube_008.rotation_euler = (0.0, 1.571, 0.0)
ob_cube_008.scale = (3.123, 0.04437, 0.1341)
ob_cube_008.lock_rotations_4d = False
ob_cube_008.empty_display_type = 'ARROWS'
ob_cube_008.lineart.crease_threshold = 0.0
ob_cube_007.location = (-5.562, 0.0174, 3.384)
ob_cube_007.rotation_euler = (0.0, 1.571, 0.0)
ob_cube_007.scale = (3.772, 0.04437, 0.1341)
ob_cube_007.lock_rotations_4d = False
ob_cube_007.empty_display_type = 'ARROWS'
ob_cube_007.lineart.crease_threshold = 0.0
ob_cube_009.location = (-1.144, 0.0174, 6.35)
ob_cube_009.rotation_euler = (0.0, 1.571, 0.0)
ob_cube_009.scale = (0.8373, 0.04437, 0.1341)
ob_cube_009.lock_rotations_4d = False
ob_cube_009.empty_display_type = 'ARROWS'
ob_cube_009.lineart.crease_threshold = 0.0
ob_cube_010.location = (3.249, 0.0174, 6.35)
ob_cube_010.rotation_euler = (0.0, 1.571, 0.0)
ob_cube_010.scale = (0.8373, 0.04437, 0.1341)
ob_cube_010.lock_rotations_4d = False
ob_cube_010.empty_display_type = 'ARROWS'
ob_cube_010.lineart.crease_threshold = 0.0
ob_cube_011.location = (7.655, 0.0174, 6.35)
ob_cube_011.rotation_euler = (0.0, 1.571, 0.0)
ob_cube_011.scale = (0.8373, 0.04437, 0.1341)
ob_cube_011.lock_rotations_4d = False
ob_cube_011.empty_display_type = 'ARROWS'
ob_cube_011.lineart.crease_threshold = 0.0

# ---- collection membership
col_collection.objects.link(ob_light)
col_collection.objects.link(ob_camera)
col_collection.objects.link(ob_light_001)
col_collection.objects.link(ob_cube_043)
col_collection.objects.link(ob_cube_042)
col_collection.objects.link(ob_cube_041)
col_collection.objects.link(ob_cube_038)
col_collection.objects.link(ob_cube_037)
col_collection.objects.link(ob_cube_036)
col_collection.objects.link(ob_camera_001)
col_collection.objects.link(ob_cube_001)
col_collection.objects.link(ob_cube_002)
col_collection.objects.link(ob_cube_003)
col_collection.objects.link(ob_cube_004)
col_collection.objects.link(ob_cube_005)
col_collection.objects.link(ob_cube_006)
col_collection.objects.link(ob_cube_008)
col_collection.objects.link(ob_cube_007)
col_collection.objects.link(ob_cube_009)
col_collection.objects.link(ob_cube_010)
col_collection.objects.link(ob_cube_011)

# ---- scene / render settings (as saved in the file)
scene.camera = ob_camera
scene.frame_start = 1; scene.frame_end = 250; scene.frame_set(1)
scene.render.engine = 'BLENDER_EEVEE_NEXT'
scene.cycles.sampling_pattern = 'TABULATED_SOBOL'
bpy.context.view_layer.update()
